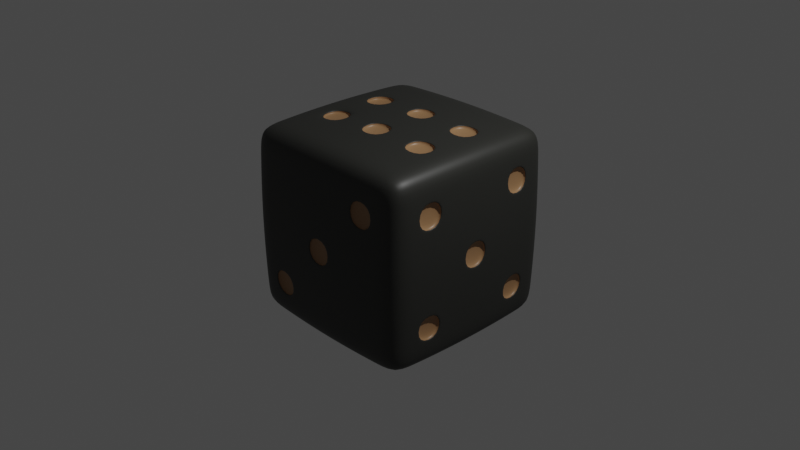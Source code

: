 # Source: Dice.blend  (saved by Blender 3.1.7; exported with 4.5.12 LTS)
import bpy
from mathutils import Matrix  # noqa: F401  (used for matrix-valued properties, if any)

bpy.ops.wm.read_factory_settings(use_empty=True)
scene = bpy.context.scene
scene.name = 'Scene'

# ---- collections
col_collection = bpy.data.collections.new('Collection'); scene.collection.children.link(col_collection)

# ---- materials (node trees are filled in below, after node groups)
mat_dot = bpy.data.materials.new('Dot')
mat_dot.alpha_threshold = 0.0
mat_dot.use_transparent_shadow = False
mat_dot.line_color = (0.0, 0.0, 0.0, 1.0)
mat_x = bpy.data.materials.new('Кубик')
mat_x.use_transparent_shadow = False

# ---- material node trees
mat_dot.use_nodes = True; mat_dot.node_tree.nodes.clear()
_N = mat_dot.node_tree.nodes; _L = mat_dot.node_tree.links
n0 = _N.new('ShaderNodeOutputMaterial'); n0.name = 'Material Output'; n0.location = (300, 300)
n1 = _N.new('ShaderNodeBsdfPrincipled'); n1.name = 'Principled BSDF'; n1.location = (10, 300)
n1.distribution = 'GGX'
n1.subsurface_method = 'RANDOM_WALK_SKIN'
n1.inputs[0].default_value = (0.3264, 0.1831, 0.08773, 1.0)
n1.inputs[2].default_value = 0.4
n1.inputs[3].default_value = 1.45
n1.inputs[27].default_value = (0.0, 0.0, 0.0, 1.0)
n1.inputs[28].default_value = 1.0
_L.new(n1.outputs[0], n0.inputs[0])
n0.is_active_output = True
mat_x.use_nodes = True; mat_x.node_tree.nodes.clear()
_N = mat_x.node_tree.nodes; _L = mat_x.node_tree.links
n0 = _N.new('ShaderNodeBsdfPrincipled'); n0.name = 'Principled BSDF'; n0.location = (10, 300)
n0.distribution = 'GGX'
n0.subsurface_method = 'RANDOM_WALK_SKIN'
n0.inputs[0].default_value = (0.02493, 0.02538, 0.02218, 1.0)
n0.inputs[3].default_value = 1.45
n0.inputs[27].default_value = (0.0, 0.0, 0.0, 1.0)
n0.inputs[28].default_value = 1.0
n1 = _N.new('ShaderNodeOutputMaterial'); n1.name = 'Material Output'; n1.location = (300, 300)
_L.new(n0.outputs[0], n1.inputs[0])
n1.is_active_output = True

# ---- world
world_world = bpy.data.worlds.new('World'); scene.world = world_world
world_world.use_nodes = True; world_world.node_tree.nodes.clear()
_N = world_world.node_tree.nodes; _L = world_world.node_tree.links
n0 = _N.new('ShaderNodeOutputWorld'); n0.name = 'World Output'; n0.location = (300, 300)
n1 = _N.new('ShaderNodeBackground'); n1.name = 'Background'; n1.location = (10, 300)
n1.inputs[0].default_value = (0.05088, 0.05088, 0.05088, 1.0)
_L.new(n1.outputs[0], n0.inputs[0])
n0.is_active_output = True
world_world.color = (0.05088, 0.05088, 0.05088)
world_world.use_sun_shadow = False
world_world.sun_shadow_jitter_overblur = 0.0

# ---- cameras
cam_camera = bpy.data.cameras.new('Camera')
cam_camera.clip_end = 100.0
cam_camera.ortho_scale = 7.314

# ---- lights
light_light = bpy.data.lights.new('Light', 'POINT')
light_light.transmission_factor = 0.0
light_light.energy = 1000.0
light_light.shadow_soft_size = 0.1
light_light.shadow_maximum_resolution = 0.006
light_light.use_absolute_resolution = True

# ---- meshes
me_cube = bpy.data.meshes.new('Cube')
me_cube.from_pydata([(1.0, 1.0, 1.0), (1.0, 1.0, -1.0), (1.0, -1.0, 1.0), (1.0, -1.0, -1.0), (-1.0, 1.0, 1.0), (-1.0, 1.0, -1.0), (-1.0, -1.0, 1.0), (-1.0, -1.0, -1.0), (-1.011, 0.7166, -1.011), (-1.018, 0.4309, -1.018), (-1.022, 0.1438, -1.022), (-1.022, -0.1438, -1.022), (-1.018, -0.4309, -1.018), (-1.011, -0.7166, -1.011), (0.7166, 1.011, -1.011), (0.4309, 1.018, -1.018), (0.1438, 1.022, -1.022), (-0.1438, 1.022, -1.022), (-0.4309, 1.018, -1.018), (-0.7166, 1.011, -1.011), (1.011, 1.011, 0.7166), (1.018, 1.018, 0.4309), (1.022, 1.022, 0.1438), (1.022, 1.022, -0.1438), (1.018, 1.018, -0.4309), (1.011, 1.011, -0.7166), (-1.011, -1.011, -0.7166), (-1.018, -1.018, -0.4309), (-1.022, -1.022, -0.1438), (-1.022, -1.022, 0.1438), (-1.018, -1.018, 0.4309), (-1.011, -1.011, 0.7166), (1.011, -1.011, 0.7166), (1.018, -1.018, 0.4309), (1.022, -1.022, 0.1438), (1.022, -1.022, -0.1438), (1.018, -1.018, -0.4309), (1.011, -1.011, -0.7166), (-1.011, 1.011, 0.7166), (-1.018, 1.018, 0.4309), (-1.022, 1.022, 0.1438), (-1.022, 1.022, -0.1438), (-1.018, 1.018, -0.4309), (-1.011, 1.011, -0.7166), (0.7166, -1.011, 1.011), (0.4309, -1.018, 1.018), (0.1438, -1.022, 1.022), (-0.1438, -1.022, 1.022), (-0.4309, -1.018, 1.018), (-0.7166, -1.011, 1.011), (1.011, 0.7166, 1.011), (1.018, 0.4309, 1.018), (1.022, 0.1438, 1.022), (1.022, -0.1438, 1.022), (1.018, -0.4309, 1.018), (1.011, -0.7166, 1.011), (-0.7166, -1.011, -1.011), (-0.4309, -1.018, -1.018), (-0.1438, -1.022, -1.022), (0.1438, -1.022, -1.022), (0.4309, -1.018, -1.018), (0.7166, -1.011, -1.011), (-1.011, -0.7166, 1.011), (-1.018, -0.4309, 1.018), (-1.022, -0.1438, 1.022), (-1.022, 0.1438, 1.022), (-1.018, 0.4309, 1.018), (-1.011, 0.7166, 1.011), (-0.7166, 1.011, 1.011), (-0.4309, 1.018, 1.018), (-0.1438, 1.022, 1.022), (0.1438, 1.022, 1.022), (0.4309, 1.018, 1.018), (0.7166, 1.011, 1.011), (1.011, -0.7166, -1.011), (1.018, -0.4309, -1.018), (1.022, -0.1438, -1.022), (1.022, 0.1438, -1.022), (1.018, 0.4309, -1.018), (1.011, 0.7166, -1.011), (-0.7249, 1.025, -0.7266), (-0.4361, 1.035, -0.7335), (-0.1456, 1.039, -0.737), (0.1456, 1.039, -0.737), (0.4361, 1.035, -0.7335), (0.7249, 1.025, -0.7266), (-0.7308, 1.036, -0.4383), (-0.4399, 1.048, -0.4435), (-0.1469, 1.054, -0.4462), (0.1469, 1.054, -0.4462), (0.4399, 1.048, -0.4435), (0.7308, 1.036, -0.4383), (-0.7338, 1.042, -0.1466), (-0.4419, 1.056, -0.1486), (-0.1476, 1.063, -0.1496), (0.1476, 1.063, -0.1496), (0.4419, 1.056, -0.1486), (0.7338, 1.042, -0.1466), (-0.7338, 1.042, 0.1466), (-0.4419, 1.056, 0.1486), (-0.1476, 1.063, 0.1496), (0.1476, 1.063, 0.1496), (0.4419, 1.056, 0.1486), (0.7338, 1.042, 0.1466), (-0.7308, 1.036, 0.4383), (-0.4399, 1.048, 0.4435), (-0.1469, 1.054, 0.4462), (0.1469, 1.054, 0.4462), (0.4399, 1.048, 0.4435), (0.7308, 1.036, 0.4383), (-0.7249, 1.025, 0.7266), (-0.4361, 1.035, 0.7335), (-0.1456, 1.039, 0.737), (0.1456, 1.039, 0.737), (0.4361, 1.035, 0.7335), (0.7249, 1.025, 0.7266), (1.025, 0.7249, -0.7266), (1.035, 0.4361, -0.7335), (1.039, 0.1456, -0.737), (1.039, -0.1456, -0.737), (1.035, -0.4361, -0.7335), (1.025, -0.7249, -0.7266), (1.036, 0.7308, -0.4383), (1.048, 0.4399, -0.4435), (1.054, 0.1469, -0.4462), (1.054, -0.1469, -0.4462), (1.048, -0.4399, -0.4435), (1.036, -0.7308, -0.4383), (1.042, 0.7338, -0.1466), (1.056, 0.4419, -0.1486), (1.063, 0.1476, -0.1496), (1.063, -0.1476, -0.1496), (1.056, -0.4419, -0.1486), (1.042, -0.7338, -0.1466), (1.042, 0.7338, 0.1466), (1.056, 0.4419, 0.1486), (1.063, 0.1476, 0.1496), (1.063, -0.1476, 0.1496), (1.056, -0.4419, 0.1486), (1.042, -0.7338, 0.1466), (1.036, 0.7308, 0.4383), (1.048, 0.4399, 0.4435), (1.054, 0.1469, 0.4462), (1.054, -0.1469, 0.4462), (1.048, -0.4399, 0.4435), (1.036, -0.7308, 0.4383), (1.025, 0.7249, 0.7266), (1.035, 0.4361, 0.7335), (1.039, 0.1456, 0.737), (1.039, -0.1456, 0.737), (1.035, -0.4361, 0.7335), (1.025, -0.7249, 0.7266), (-0.7266, 0.7249, -1.025), (-0.7335, 0.4361, -1.035), (-0.737, 0.1456, -1.039), (-0.737, -0.1456, -1.039), (-0.7335, -0.4361, -1.035), (-0.7266, -0.7249, -1.025), (-0.4383, 0.7308, -1.036), (-0.4435, 0.4399, -1.048), (-0.4462, 0.1469, -1.054), (-0.4462, -0.1469, -1.054), (-0.4435, -0.4399, -1.048), (-0.4383, -0.7308, -1.036), (-0.1466, 0.7338, -1.042), (-0.1486, 0.4419, -1.056), (-0.1496, 0.1476, -1.063), (-0.1496, -0.1476, -1.063), (-0.1486, -0.4419, -1.056), (-0.1466, -0.7338, -1.042), (0.1466, 0.7338, -1.042), (0.1486, 0.4419, -1.056), (0.1496, 0.1476, -1.063), (0.1496, -0.1476, -1.063), (0.1486, -0.4419, -1.056), (0.1466, -0.7338, -1.042), (0.4383, 0.7308, -1.036), (0.4435, 0.4399, -1.048), (0.4462, 0.1469, -1.054), (0.4462, -0.1469, -1.054), (0.4435, -0.4399, -1.048), (0.4383, -0.7308, -1.036), (0.7266, 0.7249, -1.025), (0.7335, 0.4361, -1.035), (0.737, 0.1456, -1.039), (0.737, -0.1456, -1.039), (0.7335, -0.4361, -1.035), (0.7266, -0.7249, -1.025), (-1.025, -0.7249, -0.7266), (-1.035, -0.4361, -0.7335), (-1.039, -0.1456, -0.737), (-1.039, 0.1456, -0.737), (-1.035, 0.4361, -0.7335), (-1.025, 0.7249, -0.7266), (-1.036, -0.7308, -0.4383), (-1.048, -0.4399, -0.4435), (-1.054, -0.1469, -0.4462), (-1.054, 0.1469, -0.4462), (-1.048, 0.4399, -0.4435), (-1.036, 0.7308, -0.4383), (-1.042, -0.7338, -0.1466), (-1.056, -0.4419, -0.1486), (-1.063, -0.1476, -0.1496), (-1.063, 0.1476, -0.1496), (-1.056, 0.4419, -0.1486), (-1.042, 0.7338, -0.1466), (-1.042, -0.7338, 0.1466), (-1.056, -0.4419, 0.1486), (-1.063, -0.1476, 0.1496), (-1.063, 0.1476, 0.1496), (-1.056, 0.4419, 0.1486), (-1.042, 0.7338, 0.1466), (-1.036, -0.7308, 0.4383), (-1.048, -0.4399, 0.4435), (-1.054, -0.1469, 0.4462), (-1.054, 0.1469, 0.4462), (-1.048, 0.4399, 0.4435), (-1.036, 0.7308, 0.4383), (-1.025, -0.7249, 0.7266), (-1.035, -0.4361, 0.7335), (-1.039, -0.1456, 0.737), (-1.039, 0.1456, 0.737), (-1.035, 0.4361, 0.7335), (-1.025, 0.7249, 0.7266), (0.7249, -1.025, -0.7266), (0.4361, -1.035, -0.7335), (0.1456, -1.039, -0.737), (-0.1456, -1.039, -0.737), (-0.4361, -1.035, -0.7335), (-0.7249, -1.025, -0.7266), (0.7308, -1.036, -0.4383), (0.4399, -1.048, -0.4435), (0.1469, -1.054, -0.4462), (-0.1469, -1.054, -0.4462), (-0.4399, -1.048, -0.4435), (-0.7308, -1.036, -0.4383), (0.7338, -1.042, -0.1466), (0.4419, -1.056, -0.1486), (0.1476, -1.063, -0.1496), (-0.1476, -1.063, -0.1496), (-0.4419, -1.056, -0.1486), (-0.7338, -1.042, -0.1466), (0.7338, -1.042, 0.1466), (0.4419, -1.056, 0.1486), (0.1476, -1.063, 0.1496), (-0.1476, -1.063, 0.1496), (-0.4419, -1.056, 0.1486), (-0.7338, -1.042, 0.1466), (0.7308, -1.036, 0.4383), (0.4399, -1.048, 0.4435), (0.1469, -1.054, 0.4462), (-0.1469, -1.054, 0.4462), (-0.4399, -1.048, 0.4435), (-0.7308, -1.036, 0.4383), (0.7249, -1.025, 0.7266), (0.4361, -1.035, 0.7335), (0.1456, -1.039, 0.737), (-0.1456, -1.039, 0.737), (-0.4361, -1.035, 0.7335), (-0.7249, -1.025, 0.7266), (0.7266, 0.7249, 1.025), (0.7335, 0.4361, 1.035), (0.737, 0.1456, 1.039), (0.737, -0.1456, 1.039), (0.7335, -0.4361, 1.035), (0.7266, -0.7249, 1.025), (0.4383, 0.7308, 1.036), (0.4435, 0.4399, 1.048), (0.4462, 0.1469, 1.054), (0.4462, -0.1469, 1.054), (0.4435, -0.4399, 1.048), (0.4383, -0.7308, 1.036), (0.1466, 0.7338, 1.042), (0.1486, 0.4419, 1.056), (0.1496, 0.1476, 1.063), (0.1496, -0.1476, 1.063), (0.1486, -0.4419, 1.056), (0.1466, -0.7338, 1.042), (-0.1466, 0.7338, 1.042), (-0.1486, 0.4419, 1.056), (-0.1496, 0.1476, 1.063), (-0.1496, -0.1476, 1.063), (-0.1486, -0.4419, 1.056), (-0.1466, -0.7338, 1.042), (-0.4383, 0.7308, 1.036), (-0.4435, 0.4399, 1.048), (-0.4462, 0.1469, 1.054), (-0.4462, -0.1469, 1.054), (-0.4435, -0.4399, 1.048), (-0.4383, -0.7308, 1.036), (-0.7266, 0.7249, 1.025), (-0.7335, 0.4361, 1.035), (-0.737, 0.1456, 1.039), (-0.737, -0.1456, 1.039), (-0.7335, -0.4361, 1.035), (-0.7266, -0.7249, 1.025), (0.7335, 0.4361, 0.9845), (0.737, 0.1456, 0.9894), (0.737, -0.1456, 0.9894), (0.7335, -0.4361, 0.9845), (0.4435, 0.4399, 0.9978), (0.4462, 0.1469, 1.004), (0.4462, -0.1469, 1.004), (0.4435, -0.4399, 0.9978), (0.1486, 0.4419, 1.006), (0.1496, 0.1476, 1.013), (0.1496, -0.1476, 1.013), (0.1486, -0.4419, 1.006), (-0.1486, 0.4419, 1.006), (-0.1496, 0.1476, 1.013), (-0.1496, -0.1476, 1.013), (-0.1486, -0.4419, 1.006), (-0.4435, 0.4399, 0.9978), (-0.4462, 0.1469, 1.004), (-0.4462, -0.1469, 1.004), (-0.4435, -0.4399, 0.9978), (-0.7335, 0.4361, 0.9845), (-0.737, 0.1456, 0.9894), (-0.737, -0.1456, 0.9894), (-0.7335, -0.4361, 0.9845), (-0.7335, 0.4361, 1.015), (-0.4435, 0.4399, 1.029), (-0.4462, 0.1469, 1.035), (-0.737, 0.1456, 1.02), (-0.737, -0.1456, 1.013), (-0.4462, -0.1469, 1.028), (-0.4435, -0.4399, 1.022), (-0.7335, -0.4361, 1.009), (-0.4435, 0.4399, 1.038), (-0.737, 0.1456, 1.03), (-0.7335, 0.4361, 1.025), (-0.4462, 0.1469, 1.044), (-0.737, -0.1456, 1.013), (-0.4435, -0.4399, 1.022), (-0.4462, -0.1469, 1.028), (-0.7335, -0.4361, 1.009), (-0.1496, -0.1476, 1.063), (0.1496, -0.1476, 1.063), (-0.1486, -0.4419, 1.056), (0.1486, -0.4419, 1.056), (-0.1486, 0.4419, 1.056), (0.1486, 0.4419, 1.056), (-0.1496, 0.1476, 1.063), (0.1496, 0.1476, 1.063), (0.4435, -0.4399, 1.048), (0.4462, -0.1469, 1.054), (0.737, -0.1456, 1.039), (0.7335, -0.4361, 1.035), (0.4435, 0.4399, 1.048), (0.7335, 0.4361, 1.035), (0.737, 0.1456, 1.039), (0.4462, 0.1469, 1.054), (-1.006, -0.4419, -0.1486), (-1.013, -0.1476, -0.1496), (-1.013, 0.1476, -0.1496), (-1.006, 0.4419, -0.1486), (-1.006, -0.4419, 0.1486), (-1.013, -0.1476, 0.1496), (-1.013, 0.1476, 0.1496), (-1.006, 0.4419, 0.1486), (-1.056, 0.4419, 0.1486), (-1.063, 0.1476, 0.1496), (-1.056, 0.4419, -0.1486), (-1.063, 0.1476, -0.1496), (-1.056, -0.4419, 0.1486), (-1.056, -0.4419, -0.1486), (-1.063, -0.1476, -0.1496), (-1.063, -0.1476, 0.1496), (-0.1496, 0.1476, -1.013), (-0.1496, -0.1476, -1.013), (0.1496, 0.1476, -1.013), (0.1496, -0.1476, -1.013), (-0.1496, 0.1476, -1.013), (-0.1496, -0.1476, -1.013), (0.1496, 0.1476, -1.013), (0.1496, -0.1476, -1.013), (0.9749, 0.7249, -0.7266), (0.9845, 0.4361, -0.7335), (0.9845, -0.4361, -0.7335), (0.9749, -0.7249, -0.7266), (0.9857, 0.7308, -0.4383), (0.9978, 0.4399, -0.4435), (0.9978, -0.4399, -0.4435), (0.9857, -0.7308, -0.4383), (1.013, 0.1476, -0.1496), (1.013, -0.1476, -0.1496), (1.013, 0.1476, 0.1496), (1.013, -0.1476, 0.1496), (0.9857, 0.7308, 0.4383), (0.9978, 0.4399, 0.4435), (0.9978, -0.4399, 0.4435), (0.9857, -0.7308, 0.4383), (0.9749, 0.7249, 0.7266), (0.9845, 0.4361, 0.7335), (0.9845, -0.4361, 0.7335), (0.9749, -0.7249, 0.7266), (1.048, 0.4399, -0.4435), (1.036, 0.7308, -0.4383), (1.025, 0.7249, -0.7266), (1.035, 0.4361, -0.7335), (1.048, -0.4399, -0.4435), (1.035, -0.4361, -0.7335), (1.025, -0.7249, -0.7266), (1.036, -0.7308, -0.4383), (1.063, 0.1476, 0.1496), (1.063, 0.1476, -0.1496), (1.063, -0.1476, 0.1496), (1.063, -0.1476, -0.1496), (1.035, -0.4361, 0.7335), (1.048, -0.4399, 0.4435), (1.036, -0.7308, 0.4383), (1.025, -0.7249, 0.7266), (1.035, 0.4361, 0.7335), (1.025, 0.7249, 0.7266), (1.036, 0.7308, 0.4383), (1.048, 0.4399, 0.4435), (-0.4361, -0.9845, -0.7335), (-0.7249, -0.9749, -0.7266), (-0.4399, -0.9978, -0.4435), (-0.7308, -0.9857, -0.4383), (0.1476, -1.013, -0.1496), (-0.1476, -1.013, -0.1496), (0.1476, -1.013, 0.1496), (-0.1476, -1.013, 0.1496), (0.7308, -0.9857, 0.4383), (0.4399, -0.9978, 0.4435), (0.7249, -0.9749, 0.7266), (0.4361, -0.9845, 0.7335), (0.4399, -1.048, 0.4435), (0.4361, -1.035, 0.7335), (0.7308, -1.036, 0.4383), (0.7249, -1.025, 0.7266), (-0.1476, -1.063, 0.1496), (0.1476, -1.063, 0.1496), (-0.1476, -1.063, -0.1496), (0.1476, -1.063, -0.1496), (-0.7249, -1.025, -0.7266), (-0.7308, -1.036, -0.4383), (-0.4361, -1.035, -0.7335), (-0.4399, -1.048, -0.4435), (-0.4399, 0.9978, -0.4435), (-0.1469, 1.004, -0.4462), (0.1469, 1.004, -0.4462), (0.4399, 0.9978, -0.4435), (-0.4419, 1.006, -0.1486), (-0.1476, 1.013, -0.1496), (0.1476, 1.013, -0.1496), (0.4419, 1.006, -0.1486), (-0.4419, 1.006, 0.1486), (-0.1476, 1.013, 0.1496), (0.1476, 1.013, 0.1496), (0.4419, 1.006, 0.1486), (-0.4399, 0.9978, 0.4435), (-0.1469, 1.004, 0.4462), (0.1469, 1.004, 0.4462), (0.4399, 0.9978, 0.4435), (0.4419, 1.056, 0.1486), (0.4399, 1.048, 0.4435), (0.1469, 1.054, 0.4462), (0.1476, 1.063, 0.1496), (0.4419, 1.056, -0.1486), (0.1476, 1.063, -0.1496), (0.1469, 1.054, -0.4462), (0.4399, 1.048, -0.4435), (-0.4419, 1.056, -0.1486), (-0.4399, 1.048, -0.4435), (-0.1469, 1.054, -0.4462), (-0.1476, 1.063, -0.1496), (-0.4399, 1.048, 0.4435), (-0.4419, 1.056, 0.1486), (-0.1476, 1.063, 0.1496), (-0.1469, 1.054, 0.4462)], [], [(295, 62, 6, 49), (259, 49, 6, 31), (223, 67, 4, 38), (187, 74, 3, 61), (151, 55, 2, 32), (115, 73, 0, 20), (14, 85, 25, 1), (85, 91, 24, 25), (91, 97, 23, 24), (97, 103, 22, 23), (103, 109, 21, 22), (109, 115, 20, 21), (5, 43, 80, 19), (19, 80, 81, 18), (18, 81, 82, 17), (17, 82, 83, 16), (16, 83, 84, 15), (15, 84, 85, 14), (43, 42, 86, 80), (80, 86, 87, 81), (81, 87, 88, 82), (82, 88, 89, 83), (83, 89, 90, 84), (84, 90, 91, 85), (42, 41, 92, 86), (86, 92, 93, 87), (456, 459, 450, 451), (88, 94, 95, 89), (458, 457, 455, 454), (90, 96, 97, 91), (41, 40, 98, 92), (92, 98, 99, 93), (93, 99, 100, 94), (94, 100, 101, 95), (95, 101, 102, 96), (96, 102, 103, 97), (40, 39, 104, 98), (98, 104, 105, 99), (457, 456, 451, 455), (100, 106, 107, 101), (465, 464, 444, 440), (102, 108, 109, 103), (39, 38, 110, 104), (104, 110, 111, 105), (105, 111, 112, 106), (106, 112, 113, 107), (107, 113, 114, 108), (108, 114, 115, 109), (38, 4, 68, 110), (110, 68, 69, 111), (111, 69, 70, 112), (112, 70, 71, 113), (113, 71, 72, 114), (114, 72, 73, 115), (74, 121, 37, 3), (121, 127, 36, 37), (127, 133, 35, 36), (133, 139, 34, 35), (139, 145, 33, 34), (145, 151, 32, 33), (1, 25, 116, 79), (79, 116, 117, 78), (78, 117, 118, 77), (77, 118, 119, 76), (76, 119, 120, 75), (75, 120, 121, 74), (25, 24, 122, 116), (397, 396, 381, 380), (117, 123, 124, 118), (118, 124, 125, 119), (119, 125, 126, 120), (403, 402, 379, 383), (24, 23, 128, 122), (122, 128, 129, 123), (123, 129, 130, 124), (124, 130, 131, 125), (125, 131, 132, 126), (126, 132, 133, 127), (23, 22, 134, 128), (128, 134, 135, 129), (129, 135, 136, 130), (415, 414, 388, 389), (131, 137, 138, 132), (132, 138, 139, 133), (22, 21, 140, 134), (134, 140, 141, 135), (135, 141, 142, 136), (136, 142, 143, 137), (137, 143, 144, 138), (138, 144, 145, 139), (21, 20, 146, 140), (401, 400, 382, 378), (141, 147, 148, 142), (142, 148, 149, 143), (143, 149, 150, 144), (413, 412, 393, 392), (20, 0, 50, 146), (146, 50, 51, 147), (147, 51, 52, 148), (148, 52, 53, 149), (149, 53, 54, 150), (150, 54, 55, 151), (13, 157, 56, 7), (157, 163, 57, 56), (163, 169, 58, 57), (169, 175, 59, 58), (175, 181, 60, 59), (181, 187, 61, 60), (5, 19, 152, 8), (8, 152, 153, 9), (9, 153, 154, 10), (10, 154, 155, 11), (11, 155, 156, 12), (12, 156, 157, 13), (19, 18, 158, 152), (152, 158, 159, 153), (153, 159, 160, 154), (154, 160, 161, 155), (155, 161, 162, 156), (156, 162, 163, 157), (18, 17, 164, 158), (158, 164, 165, 159), (159, 165, 166, 160), (160, 166, 167, 161), (161, 167, 168, 162), (162, 168, 169, 163), (17, 16, 170, 164), (164, 170, 171, 165), (165, 171, 172, 166), (373, 372, 368, 369), (167, 173, 174, 168), (168, 174, 175, 169), (16, 15, 176, 170), (170, 176, 177, 171), (171, 177, 178, 172), (172, 178, 179, 173), (173, 179, 180, 174), (174, 180, 181, 175), (15, 14, 182, 176), (176, 182, 183, 177), (177, 183, 184, 178), (178, 184, 185, 179), (179, 185, 186, 180), (180, 186, 187, 181), (14, 1, 79, 182), (182, 79, 78, 183), (183, 78, 77, 184), (184, 77, 76, 185), (185, 76, 75, 186), (186, 75, 74, 187), (8, 193, 43, 5), (193, 199, 42, 43), (199, 205, 41, 42), (205, 211, 40, 41), (211, 217, 39, 40), (217, 223, 38, 39), (7, 26, 188, 13), (13, 188, 189, 12), (12, 189, 190, 11), (11, 190, 191, 10), (10, 191, 192, 9), (9, 192, 193, 8), (26, 27, 194, 188), (188, 194, 195, 189), (189, 195, 196, 190), (190, 196, 197, 191), (191, 197, 198, 192), (192, 198, 199, 193), (27, 28, 200, 194), (194, 200, 201, 195), (195, 201, 202, 196), (196, 202, 203, 197), (197, 203, 204, 198), (198, 204, 205, 199), (28, 29, 206, 200), (200, 206, 207, 201), (366, 365, 352, 353), (202, 208, 209, 203), (365, 364, 356, 352), (204, 210, 211, 205), (29, 30, 212, 206), (206, 212, 213, 207), (207, 213, 214, 208), (208, 214, 215, 209), (209, 215, 216, 210), (210, 216, 217, 211), (30, 31, 218, 212), (212, 218, 219, 213), (213, 219, 220, 214), (214, 220, 221, 215), (215, 221, 222, 216), (216, 222, 223, 217), (31, 6, 62, 218), (218, 62, 63, 219), (219, 63, 64, 220), (220, 64, 65, 221), (221, 65, 66, 222), (222, 66, 67, 223), (56, 229, 26, 7), (229, 235, 27, 26), (235, 241, 28, 27), (241, 247, 29, 28), (247, 253, 30, 29), (253, 259, 31, 30), (3, 37, 224, 61), (61, 224, 225, 60), (60, 225, 226, 59), (59, 226, 227, 58), (58, 227, 228, 57), (57, 228, 229, 56), (37, 36, 230, 224), (224, 230, 231, 225), (225, 231, 232, 226), (226, 232, 233, 227), (227, 233, 234, 228), (432, 434, 421, 423), (36, 35, 236, 230), (230, 236, 237, 231), (231, 237, 238, 232), (232, 238, 239, 233), (233, 239, 240, 234), (234, 240, 241, 235), (35, 34, 242, 236), (236, 242, 243, 237), (237, 243, 244, 238), (429, 428, 425, 427), (239, 245, 246, 240), (240, 246, 247, 241), (34, 33, 248, 242), (242, 248, 249, 243), (243, 249, 250, 244), (244, 250, 251, 245), (245, 251, 252, 246), (246, 252, 253, 247), (33, 32, 254, 248), (433, 432, 423, 422), (249, 255, 256, 250), (250, 256, 257, 251), (251, 257, 258, 252), (252, 258, 259, 253), (32, 2, 44, 254), (254, 44, 45, 255), (255, 45, 46, 256), (256, 46, 47, 257), (257, 47, 48, 258), (258, 48, 49, 259), (55, 265, 44, 2), (265, 271, 45, 44), (271, 277, 46, 45), (277, 283, 47, 46), (283, 289, 48, 47), (289, 295, 49, 48), (0, 73, 260, 50), (50, 260, 261, 51), (51, 261, 262, 52), (52, 262, 263, 53), (53, 263, 264, 54), (54, 264, 265, 55), (73, 72, 266, 260), (260, 266, 267, 261), (338, 339, 307, 311), (262, 268, 269, 263), (349, 348, 300, 296), (264, 270, 271, 265), (72, 71, 272, 266), (266, 272, 273, 267), (267, 273, 274, 268), (268, 274, 275, 269), (269, 275, 276, 270), (270, 276, 277, 271), (71, 70, 278, 272), (272, 278, 279, 273), (345, 344, 303, 302), (274, 280, 281, 275), (339, 337, 306, 307), (276, 282, 283, 277), (70, 69, 284, 278), (278, 284, 285, 279), (279, 285, 286, 280), (280, 286, 287, 281), (281, 287, 288, 282), (282, 288, 289, 283), (69, 68, 290, 284), (284, 290, 291, 285), (336, 338, 311, 310), (286, 292, 293, 287), (337, 336, 310, 306), (288, 294, 295, 289), (68, 4, 67, 290), (290, 67, 66, 291), (291, 66, 65, 292), (292, 65, 64, 293), (293, 64, 63, 294), (294, 63, 62, 295), (296, 300, 301, 297), (298, 302, 303, 299), (304, 308, 309, 305), (306, 310, 311, 307), (312, 316, 317, 313), (314, 318, 319, 315), (347, 346, 298, 299), (351, 350, 297, 301), (321, 320, 316, 312), (346, 345, 302, 298), (323, 322, 313, 317), (344, 347, 299, 303), (334, 332, 318, 314), (320, 323, 317, 316), (322, 321, 312, 313), (341, 340, 308, 304), (340, 342, 309, 308), (335, 333, 315, 319), (343, 341, 304, 305), (348, 351, 301, 300), (342, 343, 305, 309), (350, 349, 296, 297), (332, 335, 319, 318), (333, 334, 314, 315), (331, 328, 321, 322), (330, 329, 323, 320), (329, 331, 322, 323), (328, 330, 320, 321), (288, 287, 325, 326), (293, 294, 327, 324), (294, 288, 326, 327), (287, 293, 324, 325), (285, 291, 330, 328), (292, 286, 331, 329), (291, 292, 329, 330), (286, 285, 328, 331), (326, 325, 334, 333), (324, 327, 335, 332), (327, 326, 333, 335), (325, 324, 332, 334), (275, 281, 336, 337), (281, 282, 338, 336), (276, 275, 337, 339), (282, 276, 339, 338), (280, 274, 343, 342), (274, 273, 341, 343), (279, 280, 342, 340), (273, 279, 340, 341), (270, 264, 347, 344), (263, 269, 345, 346), (264, 263, 346, 347), (269, 270, 344, 345), (262, 261, 349, 350), (267, 268, 351, 348), (268, 262, 350, 351), (261, 267, 348, 349), (352, 356, 357, 353), (354, 358, 359, 355), (361, 360, 359, 358), (364, 367, 357, 356), (360, 362, 355, 359), (367, 366, 353, 357), (363, 361, 358, 354), (362, 363, 354, 355), (204, 203, 363, 362), (203, 209, 361, 363), (210, 204, 362, 360), (209, 210, 360, 361), (208, 202, 366, 367), (207, 208, 367, 364), (201, 207, 364, 365), (202, 201, 365, 366), (368, 370, 371, 369), (372, 374, 370, 368), (374, 375, 371, 370), (375, 373, 369, 371), (173, 167, 373, 375), (172, 173, 375, 374), (166, 172, 374, 372), (167, 166, 372, 373), (376, 380, 381, 377), (378, 382, 383, 379), (384, 386, 387, 385), (388, 392, 393, 389), (390, 394, 395, 391), (409, 408, 394, 390), (399, 398, 376, 377), (405, 404, 386, 384), (404, 406, 387, 386), (411, 410, 391, 395), (407, 405, 384, 385), (398, 397, 380, 376), (406, 407, 385, 387), (408, 411, 395, 394), (410, 409, 390, 391), (396, 399, 377, 381), (414, 413, 392, 388), (400, 403, 383, 382), (402, 401, 378, 379), (412, 415, 389, 393), (123, 117, 399, 396), (116, 122, 397, 398), (117, 116, 398, 399), (122, 123, 396, 397), (121, 120, 401, 402), (126, 127, 403, 400), (120, 126, 400, 401), (127, 121, 402, 403), (137, 131, 407, 406), (131, 130, 405, 407), (136, 137, 406, 404), (130, 136, 404, 405), (145, 144, 409, 410), (150, 151, 411, 408), (151, 145, 410, 411), (144, 150, 408, 409), (147, 141, 415, 412), (140, 146, 413, 414), (146, 147, 412, 413), (141, 140, 414, 415), (416, 418, 419, 417), (420, 422, 423, 421), (424, 426, 427, 425), (437, 436, 417, 419), (436, 438, 416, 417), (428, 430, 424, 425), (439, 437, 419, 418), (431, 429, 427, 426), (430, 431, 426, 424), (435, 433, 422, 420), (438, 439, 418, 416), (434, 435, 420, 421), (248, 254, 431, 430), (254, 255, 429, 431), (249, 248, 430, 428), (255, 249, 428, 429), (239, 238, 435, 434), (238, 244, 433, 435), (244, 245, 432, 433), (245, 239, 434, 432), (228, 234, 439, 438), (234, 235, 437, 439), (229, 228, 438, 436), (235, 229, 436, 437), (440, 444, 445, 441), (442, 446, 447, 443), (448, 452, 453, 449), (450, 454, 455, 451), (467, 466, 441, 445), (461, 460, 447, 446), (463, 462, 442, 443), (462, 461, 446, 442), (460, 463, 443, 447), (469, 468, 452, 448), (471, 470, 449, 453), (468, 471, 453, 452), (470, 469, 448, 449), (464, 467, 445, 444), (459, 458, 454, 450), (466, 465, 440, 441), (101, 107, 458, 459), (108, 102, 456, 457), (107, 108, 457, 458), (102, 101, 459, 456), (96, 90, 463, 460), (89, 95, 461, 462), (90, 89, 462, 463), (95, 96, 460, 461), (88, 87, 465, 466), (93, 94, 467, 464), (94, 88, 466, 467), (87, 93, 464, 465), (100, 99, 469, 470), (105, 106, 471, 468), (106, 100, 470, 471), (99, 105, 468, 469)])
me_cube.polygons.foreach_set('use_smooth', [True] * 470)
me_cube.polygons.foreach_set('material_index', [1, 1, 1, 1, 1, 1, 1, 1, 1, 1, 1, 1, 1, 1, 1, 1, 1, 1, 1, 1, 1, 1, 1, 1, 1, 1, 0, 1, 0, 1, 1, 1, 1, 1, 1, 1, 1, 1, 0, 1, 0, 1, 1, 1, 1, 1, 1, 1, 1, 1, 1, 1, 1, 1, 1, 1, 1, 1, 1, 1, 1, 1, 1, 1, 1, 1, 1, 0, 1, 1, 1, 0, 1, 1, 1, 1, 1, 1, 1, 1, 1, 0, 1, 1, 1, 1, 1, 1, 1, 1, 1, 0, 1, 1, 1, 0, 1, 1, 1, 1, 1, 1, 1, 1, 1, 1, 1, 1, 1, 1, 1, 1, 1, 1, 1, 1, 1, 1, 1, 1, 1, 1, 1, 1, 1, 1, 1, 1, 1, 0, 1, 1, 1, 1, 1, 1, 1, 1, 1, 1, 1, 1, 1, 1, 1, 1, 1, 1, 1, 1, 1, 1, 1, 1, 1, 1, 1, 1, 1, 1, 1, 1, 1, 1, 1, 1, 1, 1, 1, 1, 1, 1, 1, 1, 1, 1, 0, 1, 0, 1, 1, 1, 1, 1, 1, 1, 1, 1, 1, 1, 1, 1, 1, 1, 1, 1, 1, 1, 1, 1, 1, 1, 1, 1, 1, 1, 1, 1, 1, 1, 1, 1, 1, 1, 1, 0, 1, 1, 1, 1, 1, 1, 1, 1, 1, 0, 1, 1, 1, 1, 1, 1, 1, 1, 1, 0, 1, 1, 1, 1, 1, 1, 1, 1, 1, 1, 1, 1, 1, 1, 1, 1, 1, 1, 1, 1, 1, 1, 1, 1, 0, 1, 0, 1, 1, 1, 1, 1, 1, 1, 1, 1, 0, 1, 0, 1, 1, 1, 1, 1, 1, 1, 1, 1, 0, 1, 0, 1, 1, 1, 1, 1, 1, 1, 0, 0, 0, 0, 0, 0, 0, 0, 0, 0, 0, 0, 0, 0, 0, 0, 0, 0, 0, 0, 0, 0, 0, 0, 0, 0, 0, 0, 1, 1, 1, 1, 1, 1, 1, 1, 0, 0, 0, 0, 1, 1, 1, 1, 1, 1, 1, 1, 1, 1, 1, 1, 1, 1, 1, 1, 0, 0, 0, 0, 0, 0, 0, 0, 1, 1, 1, 1, 1, 1, 1, 1, 0, 0, 0, 0, 1, 1, 1, 1, 0, 0, 0, 0, 0, 0, 0, 0, 0, 0, 0, 0, 0, 0, 0, 0, 0, 0, 0, 0, 1, 1, 1, 1, 1, 1, 1, 1, 1, 1, 1, 1, 1, 1, 1, 1, 1, 1, 1, 1, 0, 0, 0, 0, 0, 0, 0, 0, 0, 0, 0, 0, 1, 1, 1, 1, 1, 1, 1, 1, 1, 1, 1, 1, 0, 0, 0, 0, 0, 0, 0, 0, 0, 0, 0, 0, 0, 0, 0, 0, 1, 1, 1, 1, 1, 1, 1, 1, 1, 1, 1, 1, 1, 1, 1, 1])
_uv = me_cube.uv_layers.new(name='UVMap')
_uv.uv.foreach_set('vector', [0.8393, 0.7143, 0.875, 0.7143, 0.875, 0.75, 0.8393, 0.75, 0.5893, 0.9643, 0.625, 0.9643, 0.625, 1.0, 0.5893, 1.0, 0.5893, 0.2143, 0.625, 0.2143, 0.625, 0.25, 0.5893, 0.25, 0.3393, 0.7143, 0.375, 0.7143, 0.375, 0.75, 0.3393, 0.75, 0.5893, 0.7143, 0.625, 0.7143, 0.625, 0.75, 0.5893, 0.75, 0.5893, 0.4643, 0.625, 0.4643, 0.625, 0.5, 0.5893, 0.5, 0.375, 0.4643, 0.4107, 0.4643, 0.4107, 0.5, 0.375, 0.5, 0.4107, 0.4643, 0.4464, 0.4643, 0.4464, 0.5, 0.4107, 0.5, 0.4464, 0.4643, 0.4821, 0.4643, 0.4821, 0.5, 0.4464, 0.5, 0.4821, 0.4643, 0.5179, 0.4643, 0.5179, 0.5, 0.4821, 0.5, 0.5179, 0.4643, 0.5536, 0.4643, 0.5536, 0.5, 0.5179, 0.5, 0.5536, 0.4643, 0.5893, 0.4643, 0.5893, 0.5, 0.5536, 0.5, 0.375, 0.25, 0.4107, 0.25, 0.4107, 0.2857, 0.375, 0.2857, 0.375, 0.2857, 0.4107, 0.2857, 0.4107, 0.3214, 0.375, 0.3214, 0.375, 0.3214, 0.4107, 0.3214, 0.4107, 0.3571, 0.375, 0.3571, 0.375, 0.3571, 0.4107, 0.3571, 0.4107, 0.3929, 0.375, 0.3929, 0.375, 0.3929, 0.4107, 0.3929, 0.4107, 0.4286, 0.375, 0.4286, 0.375, 0.4286, 0.4107, 0.4286, 0.4107, 0.4643, 0.375, 0.4643, 0.4107, 0.25, 0.4464, 0.25, 0.4464, 0.2857, 0.4107, 0.2857, 0.4107, 0.2857, 0.4464, 0.2857, 0.4464, 0.3214, 0.4107, 0.3214, 0.4107, 0.3214, 0.4464, 0.3214, 0.4464, 0.3571, 0.4107, 0.3571, 0.4107, 0.3571, 0.4464, 0.3571, 0.4464, 0.3929, 0.4107, 0.3929, 0.4107, 0.3929, 0.4464, 0.3929, 0.4464, 0.4286, 0.4107, 0.4286, 0.4107, 0.4286, 0.4464, 0.4286, 0.4464, 0.4643, 0.4107, 0.4643, 0.4464, 0.25, 0.4821, 0.25, 0.4821, 0.2857, 0.4464, 0.2857, 0.4464, 0.2857, 0.4821, 0.2857, 0.4821, 0.3214, 0.4464, 0.3214, 0.5179, 0.4286, 0.5179, 0.3929, 0.5179, 0.3929, 0.5179, 0.4286, 0.4464, 0.3571, 0.4821, 0.3571, 0.4821, 0.3929, 0.4464, 0.3929, 0.5536, 0.3929, 0.5536, 0.4286, 0.5536, 0.4286, 0.5536, 0.3929, 0.4464, 0.4286, 0.4821, 0.4286, 0.4821, 0.4643, 0.4464, 0.4643, 0.4821, 0.25, 0.5179, 0.25, 0.5179, 0.2857, 0.4821, 0.2857, 0.4821, 0.2857, 0.5179, 0.2857, 0.5179, 0.3214, 0.4821, 0.3214, 0.4821, 0.3214, 0.5179, 0.3214, 0.5179, 0.3571, 0.4821, 0.3571, 0.4821, 0.3571, 0.5179, 0.3571, 0.5179, 0.3929, 0.4821, 0.3929, 0.4821, 0.3929, 0.5179, 0.3929, 0.5179, 0.4286, 0.4821, 0.4286, 0.4821, 0.4286, 0.5179, 0.4286, 0.5179, 0.4643, 0.4821, 0.4643, 0.5179, 0.25, 0.5536, 0.25, 0.5536, 0.2857, 0.5179, 0.2857, 0.5179, 0.2857, 0.5536, 0.2857, 0.5536, 0.3214, 0.5179, 0.3214, 0.5536, 0.4286, 0.5179, 0.4286, 0.5179, 0.4286, 0.5536, 0.4286, 0.5179, 0.3571, 0.5536, 0.3571, 0.5536, 0.3929, 0.5179, 0.3929, 0.4464, 0.3214, 0.4821, 0.3214, 0.4821, 0.3214, 0.4464, 0.3214, 0.5179, 0.4286, 0.5536, 0.4286, 0.5536, 0.4643, 0.5179, 0.4643, 0.5536, 0.25, 0.5893, 0.25, 0.5893, 0.2857, 0.5536, 0.2857, 0.5536, 0.2857, 0.5893, 0.2857, 0.5893, 0.3214, 0.5536, 0.3214, 0.5536, 0.3214, 0.5893, 0.3214, 0.5893, 0.3571, 0.5536, 0.3571, 0.5536, 0.3571, 0.5893, 0.3571, 0.5893, 0.3929, 0.5536, 0.3929, 0.5536, 0.3929, 0.5893, 0.3929, 0.5893, 0.4286, 0.5536, 0.4286, 0.5536, 0.4286, 0.5893, 0.4286, 0.5893, 0.4643, 0.5536, 0.4643, 0.5893, 0.25, 0.625, 0.25, 0.625, 0.2857, 0.5893, 0.2857, 0.5893, 0.2857, 0.625, 0.2857, 0.625, 0.3214, 0.5893, 0.3214, 0.5893, 0.3214, 0.625, 0.3214, 0.625, 0.3571, 0.5893, 0.3571, 0.5893, 0.3571, 0.625, 0.3571, 0.625, 0.3929, 0.5893, 0.3929, 0.5893, 0.3929, 0.625, 0.3929, 0.625, 0.4286, 0.5893, 0.4286, 0.5893, 0.4286, 0.625, 0.4286, 0.625, 0.4643, 0.5893, 0.4643, 0.375, 0.7143, 0.4107, 0.7143, 0.4107, 0.75, 0.375, 0.75, 0.4107, 0.7143, 0.4464, 0.7143, 0.4464, 0.75, 0.4107, 0.75, 0.4464, 0.7143, 0.4821, 0.7143, 0.4821, 0.75, 0.4464, 0.75, 0.4821, 0.7143, 0.5179, 0.7143, 0.5179, 0.75, 0.4821, 0.75, 0.5179, 0.7143, 0.5536, 0.7143, 0.5536, 0.75, 0.5179, 0.75, 0.5536, 0.7143, 0.5893, 0.7143, 0.5893, 0.75, 0.5536, 0.75, 0.375, 0.5, 0.4107, 0.5, 0.4107, 0.5357, 0.375, 0.5357, 0.375, 0.5357, 0.4107, 0.5357, 0.4107, 0.5714, 0.375, 0.5714, 0.375, 0.5714, 0.4107, 0.5714, 0.4107, 0.6071, 0.375, 0.6071, 0.375, 0.6071, 0.4107, 0.6071, 0.4107, 0.6429, 0.375, 0.6429, 0.375, 0.6429, 0.4107, 0.6429, 0.4107, 0.6786, 0.375, 0.6786, 0.375, 0.6786, 0.4107, 0.6786, 0.4107, 0.7143, 0.375, 0.7143, 0.4107, 0.5, 0.4464, 0.5, 0.4464, 0.5357, 0.4107, 0.5357, 0.4464, 0.5357, 0.4464, 0.5714, 0.4464, 0.5714, 0.4464, 0.5357, 0.4107, 0.5714, 0.4464, 0.5714, 0.4464, 0.6071, 0.4107, 0.6071, 0.4107, 0.6071, 0.4464, 0.6071, 0.4464, 0.6429, 0.4107, 0.6429, 0.4107, 0.6429, 0.4464, 0.6429, 0.4464, 0.6786, 0.4107, 0.6786, 0.4464, 0.7143, 0.4107, 0.7143, 0.4107, 0.7143, 0.4464, 0.7143, 0.4464, 0.5, 0.4821, 0.5, 0.4821, 0.5357, 0.4464, 0.5357, 0.4464, 0.5357, 0.4821, 0.5357, 0.4821, 0.5714, 0.4464, 0.5714, 0.4464, 0.5714, 0.4821, 0.5714, 0.4821, 0.6071, 0.4464, 0.6071, 0.4464, 0.6071, 0.4821, 0.6071, 0.4821, 0.6429, 0.4464, 0.6429, 0.4464, 0.6429, 0.4821, 0.6429, 0.4821, 0.6786, 0.4464, 0.6786, 0.4464, 0.6786, 0.4821, 0.6786, 0.4821, 0.7143, 0.4464, 0.7143, 0.4821, 0.5, 0.5179, 0.5, 0.5179, 0.5357, 0.4821, 0.5357, 0.4821, 0.5357, 0.5179, 0.5357, 0.5179, 0.5714, 0.4821, 0.5714, 0.4821, 0.5714, 0.5179, 0.5714, 0.5179, 0.6071, 0.4821, 0.6071, 0.5536, 0.5714, 0.5536, 0.5357, 0.5536, 0.5357, 0.5536, 0.5714, 0.4821, 0.6429, 0.5179, 0.6429, 0.5179, 0.6786, 0.4821, 0.6786, 0.4821, 0.6786, 0.5179, 0.6786, 0.5179, 0.7143, 0.4821, 0.7143, 0.5179, 0.5, 0.5536, 0.5, 0.5536, 0.5357, 0.5179, 0.5357, 0.5179, 0.5357, 0.5536, 0.5357, 0.5536, 0.5714, 0.5179, 0.5714, 0.5179, 0.5714, 0.5536, 0.5714, 0.5536, 0.6071, 0.5179, 0.6071, 0.5179, 0.6071, 0.5536, 0.6071, 0.5536, 0.6429, 0.5179, 0.6429, 0.5179, 0.6429, 0.5536, 0.6429, 0.5536, 0.6786, 0.5179, 0.6786, 0.5179, 0.6786, 0.5536, 0.6786, 0.5536, 0.7143, 0.5179, 0.7143, 0.5536, 0.5, 0.5893, 0.5, 0.5893, 0.5357, 0.5536, 0.5357, 0.4107, 0.6786, 0.4464, 0.6786, 0.4464, 0.6786, 0.4107, 0.6786, 0.5536, 0.5714, 0.5893, 0.5714, 0.5893, 0.6071, 0.5536, 0.6071, 0.5536, 0.6071, 0.5893, 0.6071, 0.5893, 0.6429, 0.5536, 0.6429, 0.5536, 0.6429, 0.5893, 0.6429, 0.5893, 0.6786, 0.5536, 0.6786, 0.5893, 0.5357, 0.5893, 0.5714, 0.5893, 0.5714, 0.5893, 0.5357, 0.5893, 0.5, 0.625, 0.5, 0.625, 0.5357, 0.5893, 0.5357, 0.5893, 0.5357, 0.625, 0.5357, 0.625, 0.5714, 0.5893, 0.5714, 0.5893, 0.5714, 0.625, 0.5714, 0.625, 0.6071, 0.5893, 0.6071, 0.5893, 0.6071, 0.625, 0.6071, 0.625, 0.6429, 0.5893, 0.6429, 0.5893, 0.6429, 0.625, 0.6429, 0.625, 0.6786, 0.5893, 0.6786, 0.5893, 0.6786, 0.625, 0.6786, 0.625, 0.7143, 0.5893, 0.7143, 0.125, 0.7143, 0.1607, 0.7143, 0.1607, 0.75, 0.125, 0.75, 0.1607, 0.7143, 0.1964, 0.7143, 0.1964, 0.75, 0.1607, 0.75, 0.1964, 0.7143, 0.2321, 0.7143, 0.2321, 0.75, 0.1964, 0.75, 0.2321, 0.7143, 0.2679, 0.7143, 0.2679, 0.75, 0.2321, 0.75, 0.2679, 0.7143, 0.3036, 0.7143, 0.3036, 0.75, 0.2679, 0.75, 0.3036, 0.7143, 0.3393, 0.7143, 0.3393, 0.75, 0.3036, 0.75, 0.125, 0.5, 0.1607, 0.5, 0.1607, 0.5357, 0.125, 0.5357, 0.125, 0.5357, 0.1607, 0.5357, 0.1607, 0.5714, 0.125, 0.5714, 0.125, 0.5714, 0.1607, 0.5714, 0.1607, 0.6071, 0.125, 0.6071, 0.125, 0.6071, 0.1607, 0.6071, 0.1607, 0.6429, 0.125, 0.6429, 0.125, 0.6429, 0.1607, 0.6429, 0.1607, 0.6786, 0.125, 0.6786, 0.125, 0.6786, 0.1607, 0.6786, 0.1607, 0.7143, 0.125, 0.7143, 0.1607, 0.5, 0.1964, 0.5, 0.1964, 0.5357, 0.1607, 0.5357, 0.1607, 0.5357, 0.1964, 0.5357, 0.1964, 0.5714, 0.1607, 0.5714, 0.1607, 0.5714, 0.1964, 0.5714, 0.1964, 0.6071, 0.1607, 0.6071, 0.1607, 0.6071, 0.1964, 0.6071, 0.1964, 0.6429, 0.1607, 0.6429, 0.1607, 0.6429, 0.1964, 0.6429, 0.1964, 0.6786, 0.1607, 0.6786, 0.1607, 0.6786, 0.1964, 0.6786, 0.1964, 0.7143, 0.1607, 0.7143, 0.1964, 0.5, 0.2321, 0.5, 0.2321, 0.5357, 0.1964, 0.5357, 0.1964, 0.5357, 0.2321, 0.5357, 0.2321, 0.5714, 0.1964, 0.5714, 0.1964, 0.5714, 0.2321, 0.5714, 0.2321, 0.6071, 0.1964, 0.6071, 0.1964, 0.6071, 0.2321, 0.6071, 0.2321, 0.6429, 0.1964, 0.6429, 0.1964, 0.6429, 0.2321, 0.6429, 0.2321, 0.6786, 0.1964, 0.6786, 0.1964, 0.6786, 0.2321, 0.6786, 0.2321, 0.7143, 0.1964, 0.7143, 0.2321, 0.5, 0.2679, 0.5, 0.2679, 0.5357, 0.2321, 0.5357, 0.2321, 0.5357, 0.2679, 0.5357, 0.2679, 0.5714, 0.2321, 0.5714, 0.2321, 0.5714, 0.2679, 0.5714, 0.2679, 0.6071, 0.2321, 0.6071, 0.2321, 0.6429, 0.2321, 0.6071, 0.2321, 0.6071, 0.2321, 0.6429, 0.2321, 0.6429, 0.2679, 0.6429, 0.2679, 0.6786, 0.2321, 0.6786, 0.2321, 0.6786, 0.2679, 0.6786, 0.2679, 0.7143, 0.2321, 0.7143, 0.2679, 0.5, 0.3036, 0.5, 0.3036, 0.5357, 0.2679, 0.5357, 0.2679, 0.5357, 0.3036, 0.5357, 0.3036, 0.5714, 0.2679, 0.5714, 0.2679, 0.5714, 0.3036, 0.5714, 0.3036, 0.6071, 0.2679, 0.6071, 0.2679, 0.6071, 0.3036, 0.6071, 0.3036, 0.6429, 0.2679, 0.6429, 0.2679, 0.6429, 0.3036, 0.6429, 0.3036, 0.6786, 0.2679, 0.6786, 0.2679, 0.6786, 0.3036, 0.6786, 0.3036, 0.7143, 0.2679, 0.7143, 0.3036, 0.5, 0.3393, 0.5, 0.3393, 0.5357, 0.3036, 0.5357, 0.3036, 0.5357, 0.3393, 0.5357, 0.3393, 0.5714, 0.3036, 0.5714, 0.3036, 0.5714, 0.3393, 0.5714, 0.3393, 0.6071, 0.3036, 0.6071, 0.3036, 0.6071, 0.3393, 0.6071, 0.3393, 0.6429, 0.3036, 0.6429, 0.3036, 0.6429, 0.3393, 0.6429, 0.3393, 0.6786, 0.3036, 0.6786, 0.3036, 0.6786, 0.3393, 0.6786, 0.3393, 0.7143, 0.3036, 0.7143, 0.3393, 0.5, 0.375, 0.5, 0.375, 0.5357, 0.3393, 0.5357, 0.3393, 0.5357, 0.375, 0.5357, 0.375, 0.5714, 0.3393, 0.5714, 0.3393, 0.5714, 0.375, 0.5714, 0.375, 0.6071, 0.3393, 0.6071, 0.3393, 0.6071, 0.375, 0.6071, 0.375, 0.6429, 0.3393, 0.6429, 0.3393, 0.6429, 0.375, 0.6429, 0.375, 0.6786, 0.3393, 0.6786, 0.3393, 0.6786, 0.375, 0.6786, 0.375, 0.7143, 0.3393, 0.7143, 0.375, 0.2143, 0.4107, 0.2143, 0.4107, 0.25, 0.375, 0.25, 0.4107, 0.2143, 0.4464, 0.2143, 0.4464, 0.25, 0.4107, 0.25, 0.4464, 0.2143, 0.4821, 0.2143, 0.4821, 0.25, 0.4464, 0.25, 0.4821, 0.2143, 0.5179, 0.2143, 0.5179, 0.25, 0.4821, 0.25, 0.5179, 0.2143, 0.5536, 0.2143, 0.5536, 0.25, 0.5179, 0.25, 0.5536, 0.2143, 0.5893, 0.2143, 0.5893, 0.25, 0.5536, 0.25, 0.375, 0.0, 0.4107, 0.0, 0.4107, 0.03571, 0.375, 0.03571, 0.375, 0.03571, 0.4107, 0.03571, 0.4107, 0.07143, 0.375, 0.07143, 0.375, 0.07143, 0.4107, 0.07143, 0.4107, 0.1071, 0.375, 0.1071, 0.375, 0.1071, 0.4107, 0.1071, 0.4107, 0.1429, 0.375, 0.1429, 0.375, 0.1429, 0.4107, 0.1429, 0.4107, 0.1786, 0.375, 0.1786, 0.375, 0.1786, 0.4107, 0.1786, 0.4107, 0.2143, 0.375, 0.2143, 0.4107, 0.0, 0.4464, 0.0, 0.4464, 0.03571, 0.4107, 0.03571, 0.4107, 0.03571, 0.4464, 0.03571, 0.4464, 0.07143, 0.4107, 0.07143, 0.4107, 0.07143, 0.4464, 0.07143, 0.4464, 0.1071, 0.4107, 0.1071, 0.4107, 0.1071, 0.4464, 0.1071, 0.4464, 0.1429, 0.4107, 0.1429, 0.4107, 0.1429, 0.4464, 0.1429, 0.4464, 0.1786, 0.4107, 0.1786, 0.4107, 0.1786, 0.4464, 0.1786, 0.4464, 0.2143, 0.4107, 0.2143, 0.4464, 0.0, 0.4821, 0.0, 0.4821, 0.03571, 0.4464, 0.03571, 0.4464, 0.03571, 0.4821, 0.03571, 0.4821, 0.07143, 0.4464, 0.07143, 0.4464, 0.07143, 0.4821, 0.07143, 0.4821, 0.1071, 0.4464, 0.1071, 0.4464, 0.1071, 0.4821, 0.1071, 0.4821, 0.1429, 0.4464, 0.1429, 0.4464, 0.1429, 0.4821, 0.1429, 0.4821, 0.1786, 0.4464, 0.1786, 0.4464, 0.1786, 0.4821, 0.1786, 0.4821, 0.2143, 0.4464, 0.2143, 0.4821, 0.0, 0.5179, 0.0, 0.5179, 0.03571, 0.4821, 0.03571, 0.4821, 0.03571, 0.5179, 0.03571, 0.5179, 0.07143, 0.4821, 0.07143, 0.4821, 0.1071, 0.4821, 0.07143, 0.4821, 0.07143, 0.4821, 0.1071, 0.4821, 0.1071, 0.5179, 0.1071, 0.5179, 0.1429, 0.4821, 0.1429, 0.4821, 0.07143, 0.5179, 0.07143, 0.5179, 0.07143, 0.4821, 0.07143, 0.4821, 0.1786, 0.5179, 0.1786, 0.5179, 0.2143, 0.4821, 0.2143, 0.5179, 0.0, 0.5536, 0.0, 0.5536, 0.03571, 0.5179, 0.03571, 0.5179, 0.03571, 0.5536, 0.03571, 0.5536, 0.07143, 0.5179, 0.07143, 0.5179, 0.07143, 0.5536, 0.07143, 0.5536, 0.1071, 0.5179, 0.1071, 0.5179, 0.1071, 0.5536, 0.1071, 0.5536, 0.1429, 0.5179, 0.1429, 0.5179, 0.1429, 0.5536, 0.1429, 0.5536, 0.1786, 0.5179, 0.1786, 0.5179, 0.1786, 0.5536, 0.1786, 0.5536, 0.2143, 0.5179, 0.2143, 0.5536, 0.0, 0.5893, 0.0, 0.5893, 0.03571, 0.5536, 0.03571, 0.5536, 0.03571, 0.5893, 0.03571, 0.5893, 0.07143, 0.5536, 0.07143, 0.5536, 0.07143, 0.5893, 0.07143, 0.5893, 0.1071, 0.5536, 0.1071, 0.5536, 0.1071, 0.5893, 0.1071, 0.5893, 0.1429, 0.5536, 0.1429, 0.5536, 0.1429, 0.5893, 0.1429, 0.5893, 0.1786, 0.5536, 0.1786, 0.5536, 0.1786, 0.5893, 0.1786, 0.5893, 0.2143, 0.5536, 0.2143, 0.5893, 0.0, 0.625, 0.0, 0.625, 0.03571, 0.5893, 0.03571, 0.5893, 0.03571, 0.625, 0.03571, 0.625, 0.07143, 0.5893, 0.07143, 0.5893, 0.07143, 0.625, 0.07143, 0.625, 0.1071, 0.5893, 0.1071, 0.5893, 0.1071, 0.625, 0.1071, 0.625, 0.1429, 0.5893, 0.1429, 0.5893, 0.1429, 0.625, 0.1429, 0.625, 0.1786, 0.5893, 0.1786, 0.5893, 0.1786, 0.625, 0.1786, 0.625, 0.2143, 0.5893, 0.2143, 0.375, 0.9643, 0.4107, 0.9643, 0.4107, 1.0, 0.375, 1.0, 0.4107, 0.9643, 0.4464, 0.9643, 0.4464, 1.0, 0.4107, 1.0, 0.4464, 0.9643, 0.4821, 0.9643, 0.4821, 1.0, 0.4464, 1.0, 0.4821, 0.9643, 0.5179, 0.9643, 0.5179, 1.0, 0.4821, 1.0, 0.5179, 0.9643, 0.5536, 0.9643, 0.5536, 1.0, 0.5179, 1.0, 0.5536, 0.9643, 0.5893, 0.9643, 0.5893, 1.0, 0.5536, 1.0, 0.375, 0.75, 0.4107, 0.75, 0.4107, 0.7857, 0.375, 0.7857, 0.375, 0.7857, 0.4107, 0.7857, 0.4107, 0.8214, 0.375, 0.8214, 0.375, 0.8214, 0.4107, 0.8214, 0.4107, 0.8571, 0.375, 0.8571, 0.375, 0.8571, 0.4107, 0.8571, 0.4107, 0.8929, 0.375, 0.8929, 0.375, 0.8929, 0.4107, 0.8929, 0.4107, 0.9286, 0.375, 0.9286, 0.375, 0.9286, 0.4107, 0.9286, 0.4107, 0.9643, 0.375, 0.9643, 0.4107, 0.75, 0.4464, 0.75, 0.4464, 0.7857, 0.4107, 0.7857, 0.4107, 0.7857, 0.4464, 0.7857, 0.4464, 0.8214, 0.4107, 0.8214, 0.4107, 0.8214, 0.4464, 0.8214, 0.4464, 0.8571, 0.4107, 0.8571, 0.4107, 0.8571, 0.4464, 0.8571, 0.4464, 0.8929, 0.4107, 0.8929, 0.4107, 0.8929, 0.4464, 0.8929, 0.4464, 0.9286, 0.4107, 0.9286, 0.5179, 0.8929, 0.4821, 0.8929, 0.4821, 0.8929, 0.5179, 0.8929, 0.4464, 0.75, 0.4821, 0.75, 0.4821, 0.7857, 0.4464, 0.7857, 0.4464, 0.7857, 0.4821, 0.7857, 0.4821, 0.8214, 0.4464, 0.8214, 0.4464, 0.8214, 0.4821, 0.8214, 0.4821, 0.8571, 0.4464, 0.8571, 0.4464, 0.8571, 0.4821, 0.8571, 0.4821, 0.8929, 0.4464, 0.8929, 0.4464, 0.8929, 0.4821, 0.8929, 0.4821, 0.9286, 0.4464, 0.9286, 0.4464, 0.9286, 0.4821, 0.9286, 0.4821, 0.9643, 0.4464, 0.9643, 0.4821, 0.75, 0.5179, 0.75, 0.5179, 0.7857, 0.4821, 0.7857, 0.4821, 0.7857, 0.5179, 0.7857, 0.5179, 0.8214, 0.4821, 0.8214, 0.4821, 0.8214, 0.5179, 0.8214, 0.5179, 0.8571, 0.4821, 0.8571, 0.5893, 0.8214, 0.5536, 0.8214, 0.5536, 0.8214, 0.5893, 0.8214, 0.4821, 0.8929, 0.5179, 0.8929, 0.5179, 0.9286, 0.4821, 0.9286, 0.4821, 0.9286, 0.5179, 0.9286, 0.5179, 0.9643, 0.4821, 0.9643, 0.5179, 0.75, 0.5536, 0.75, 0.5536, 0.7857, 0.5179, 0.7857, 0.5179, 0.7857, 0.5536, 0.7857, 0.5536, 0.8214, 0.5179, 0.8214, 0.5179, 0.8214, 0.5536, 0.8214, 0.5536, 0.8571, 0.5179, 0.8571, 0.5179, 0.8571, 0.5536, 0.8571, 0.5536, 0.8929, 0.5179, 0.8929, 0.5179, 0.8929, 0.5536, 0.8929, 0.5536, 0.9286, 0.5179, 0.9286, 0.5179, 0.9286, 0.5536, 0.9286, 0.5536, 0.9643, 0.5179, 0.9643, 0.5536, 0.75, 0.5893, 0.75, 0.5893, 0.7857, 0.5536, 0.7857, 0.5179, 0.8571, 0.5179, 0.8929, 0.5179, 0.8929, 0.5179, 0.8571, 0.5536, 0.8214, 0.5893, 0.8214, 0.5893, 0.8571, 0.5536, 0.8571, 0.5536, 0.8571, 0.5893, 0.8571, 0.5893, 0.8929, 0.5536, 0.8929, 0.5536, 0.8929, 0.5893, 0.8929, 0.5893, 0.9286, 0.5536, 0.9286, 0.5536, 0.9286, 0.5893, 0.9286, 0.5893, 0.9643, 0.5536, 0.9643, 0.5893, 0.75, 0.625, 0.75, 0.625, 0.7857, 0.5893, 0.7857, 0.5893, 0.7857, 0.625, 0.7857, 0.625, 0.8214, 0.5893, 0.8214, 0.5893, 0.8214, 0.625, 0.8214, 0.625, 0.8571, 0.5893, 0.8571, 0.5893, 0.8571, 0.625, 0.8571, 0.625, 0.8929, 0.5893, 0.8929, 0.5893, 0.8929, 0.625, 0.8929, 0.625, 0.9286, 0.5893, 0.9286, 0.5893, 0.9286, 0.625, 0.9286, 0.625, 0.9643, 0.5893, 0.9643, 0.625, 0.7143, 0.6607, 0.7143, 0.6607, 0.75, 0.625, 0.75, 0.6607, 0.7143, 0.6964, 0.7143, 0.6964, 0.75, 0.6607, 0.75, 0.6964, 0.7143, 0.7321, 0.7143, 0.7321, 0.75, 0.6964, 0.75, 0.7321, 0.7143, 0.7679, 0.7143, 0.7679, 0.75, 0.7321, 0.75, 0.7679, 0.7143, 0.8036, 0.7143, 0.8036, 0.75, 0.7679, 0.75, 0.8036, 0.7143, 0.8393, 0.7143, 0.8393, 0.75, 0.8036, 0.75, 0.625, 0.5, 0.6607, 0.5, 0.6607, 0.5357, 0.625, 0.5357, 0.625, 0.5357, 0.6607, 0.5357, 0.6607, 0.5714, 0.625, 0.5714, 0.625, 0.5714, 0.6607, 0.5714, 0.6607, 0.6071, 0.625, 0.6071, 0.625, 0.6071, 0.6607, 0.6071, 0.6607, 0.6429, 0.625, 0.6429, 0.625, 0.6429, 0.6607, 0.6429, 0.6607, 0.6786, 0.625, 0.6786, 0.625, 0.6786, 0.6607, 0.6786, 0.6607, 0.7143, 0.625, 0.7143, 0.6607, 0.5, 0.6964, 0.5, 0.6964, 0.5357, 0.6607, 0.5357, 0.6607, 0.5357, 0.6964, 0.5357, 0.6964, 0.5714, 0.6607, 0.5714, 0.7679, 0.6786, 0.7321, 0.6786, 0.7321, 0.6786, 0.7679, 0.6786, 0.6607, 0.6071, 0.6964, 0.6071, 0.6964, 0.6429, 0.6607, 0.6429, 0.6607, 0.5714, 0.6964, 0.5714, 0.6964, 0.5714, 0.6607, 0.5714, 0.6607, 0.6786, 0.6964, 0.6786, 0.6964, 0.7143, 0.6607, 0.7143, 0.6964, 0.5, 0.7321, 0.5, 0.7321, 0.5357, 0.6964, 0.5357, 0.6964, 0.5357, 0.7321, 0.5357, 0.7321, 0.5714, 0.6964, 0.5714, 0.6964, 0.5714, 0.7321, 0.5714, 0.7321, 0.6071, 0.6964, 0.6071, 0.6964, 0.6071, 0.7321, 0.6071, 0.7321, 0.6429, 0.6964, 0.6429, 0.6964, 0.6429, 0.7321, 0.6429, 0.7321, 0.6786, 0.6964, 0.6786, 0.6964, 0.6786, 0.7321, 0.6786, 0.7321, 0.7143, 0.6964, 0.7143, 0.7321, 0.5, 0.7679, 0.5, 0.7679, 0.5357, 0.7321, 0.5357, 0.7321, 0.5357, 0.7679, 0.5357, 0.7679, 0.5714, 0.7321, 0.5714, 0.6964, 0.6429, 0.6964, 0.6786, 0.6964, 0.6786, 0.6964, 0.6429, 0.7321, 0.6071, 0.7679, 0.6071, 0.7679, 0.6429, 0.7321, 0.6429, 0.7321, 0.6786, 0.7321, 0.6429, 0.7321, 0.6429, 0.7321, 0.6786, 0.7321, 0.6786, 0.7679, 0.6786, 0.7679, 0.7143, 0.7321, 0.7143, 0.7679, 0.5, 0.8036, 0.5, 0.8036, 0.5357, 0.7679, 0.5357, 0.7679, 0.5357, 0.8036, 0.5357, 0.8036, 0.5714, 0.7679, 0.5714, 0.7679, 0.5714, 0.8036, 0.5714, 0.8036, 0.6071, 0.7679, 0.6071, 0.7679, 0.6071, 0.8036, 0.6071, 0.8036, 0.6429, 0.7679, 0.6429, 0.7679, 0.6429, 0.8036, 0.6429, 0.8036, 0.6786, 0.7679, 0.6786, 0.7679, 0.6786, 0.8036, 0.6786, 0.8036, 0.7143, 0.7679, 0.7143, 0.8036, 0.5, 0.8393, 0.5, 0.8393, 0.5357, 0.8036, 0.5357, 0.8036, 0.5357, 0.8393, 0.5357, 0.8393, 0.5714, 0.8036, 0.5714, 0.7679, 0.6429, 0.7679, 0.6786, 0.7679, 0.6786, 0.7679, 0.6429, 0.8036, 0.6071, 0.8393, 0.6071, 0.8393, 0.6429, 0.8036, 0.6429, 0.7321, 0.6429, 0.7679, 0.6429, 0.7679, 0.6429, 0.7321, 0.6429, 0.8036, 0.6786, 0.8393, 0.6786, 0.8393, 0.7143, 0.8036, 0.7143, 0.8393, 0.5, 0.875, 0.5, 0.875, 0.5357, 0.8393, 0.5357, 0.8393, 0.5357, 0.875, 0.5357, 0.875, 0.5714, 0.8393, 0.5714, 0.8393, 0.5714, 0.875, 0.5714, 0.875, 0.6071, 0.8393, 0.6071, 0.8393, 0.6071, 0.875, 0.6071, 0.875, 0.6429, 0.8393, 0.6429, 0.8393, 0.6429, 0.875, 0.6429, 0.875, 0.6786, 0.8393, 0.6786, 0.8393, 0.6786, 0.875, 0.6786, 0.875, 0.7143, 0.8393, 0.7143, 0.6607, 0.5714, 0.6964, 0.5714, 0.6964, 0.6071, 0.6607, 0.6071, 0.6607, 0.6429, 0.6964, 0.6429, 0.6964, 0.6786, 0.6607, 0.6786, 0.7321, 0.5714, 0.7679, 0.5714, 0.7679, 0.6071, 0.7321, 0.6071, 0.7321, 0.6429, 0.7679, 0.6429, 0.7679, 0.6786, 0.7321, 0.6786, 0.8036, 0.5714, 0.8393, 0.5714, 0.8393, 0.6071, 0.8036, 0.6071, 0.8036, 0.6429, 0.8393, 0.6429, 0.8393, 0.6786, 0.8036, 0.6786, 0.6607, 0.6786, 0.6607, 0.6429, 0.6607, 0.6429, 0.6607, 0.6786, 0.6964, 0.6071, 0.6607, 0.6071, 0.6607, 0.6071, 0.6964, 0.6071, 0.8036, 0.5714, 0.8393, 0.5714, 0.8393, 0.5714, 0.8036, 0.5714, 0.6607, 0.6429, 0.6964, 0.6429, 0.6964, 0.6429, 0.6607, 0.6429, 0.8393, 0.6071, 0.8036, 0.6071, 0.8036, 0.6071, 0.8393, 0.6071, 0.6964, 0.6786, 0.6607, 0.6786, 0.6607, 0.6786, 0.6964, 0.6786, 0.8036, 0.6429, 0.8393, 0.6429, 0.8393, 0.6429, 0.8036, 0.6429, 0.8393, 0.5714, 0.8393, 0.6071, 0.8393, 0.6071, 0.8393, 0.5714, 0.8036, 0.6071, 0.8036, 0.5714, 0.8036, 0.5714, 0.8036, 0.6071, 0.7321, 0.5714, 0.7679, 0.5714, 0.7679, 0.5714, 0.7321, 0.5714, 0.7679, 0.5714, 0.7679, 0.6071, 0.7679, 0.6071, 0.7679, 0.5714, 0.8393, 0.6786, 0.8036, 0.6786, 0.8036, 0.6786, 0.8393, 0.6786, 0.7321, 0.6071, 0.7321, 0.5714, 0.7321, 0.5714, 0.7321, 0.6071, 0.6964, 0.5714, 0.6964, 0.6071, 0.6964, 0.6071, 0.6964, 0.5714, 0.7679, 0.6071, 0.7321, 0.6071, 0.7321, 0.6071, 0.7679, 0.6071, 0.6607, 0.6071, 0.6607, 0.5714, 0.6607, 0.5714, 0.6607, 0.6071, 0.8393, 0.6429, 0.8393, 0.6786, 0.8393, 0.6786, 0.8393, 0.6429, 0.8036, 0.6786, 0.8036, 0.6429, 0.8036, 0.6429, 0.8036, 0.6786, 0.8036, 0.6071, 0.8036, 0.5714, 0.8036, 0.5714, 0.8036, 0.6071, 0.8393, 0.5714, 0.8393, 0.6071, 0.8393, 0.6071, 0.8393, 0.5714, 0.8393, 0.6071, 0.8036, 0.6071, 0.8036, 0.6071, 0.8393, 0.6071, 0.8036, 0.5714, 0.8393, 0.5714, 0.8393, 0.5714, 0.8036, 0.5714, 0.8036, 0.6786, 0.8036, 0.6429, 0.8036, 0.6429, 0.8036, 0.6786, 0.8393, 0.6429, 0.8393, 0.6786, 0.8393, 0.6786, 0.8393, 0.6429, 0.8393, 0.6786, 0.8036, 0.6786, 0.8036, 0.6786, 0.8393, 0.6786, 0.8036, 0.6429, 0.8393, 0.6429, 0.8393, 0.6429, 0.8036, 0.6429, 0.8036, 0.5714, 0.8393, 0.5714, 0.8393, 0.5714, 0.8036, 0.5714, 0.8393, 0.6071, 0.8036, 0.6071, 0.8036, 0.6071, 0.8393, 0.6071, 0.8393, 0.5714, 0.8393, 0.6071, 0.8393, 0.6071, 0.8393, 0.5714, 0.8036, 0.6071, 0.8036, 0.5714, 0.8036, 0.5714, 0.8036, 0.6071, 0.8036, 0.6786, 0.8036, 0.6429, 0.8036, 0.6429, 0.8036, 0.6786, 0.8393, 0.6429, 0.8393, 0.6786, 0.8393, 0.6786, 0.8393, 0.6429, 0.8393, 0.6786, 0.8036, 0.6786, 0.8036, 0.6786, 0.8393, 0.6786, 0.8036, 0.6429, 0.8393, 0.6429, 0.8393, 0.6429, 0.8036, 0.6429, 0.7321, 0.6429, 0.7679, 0.6429, 0.7679, 0.6429, 0.7321, 0.6429, 0.7679, 0.6429, 0.7679, 0.6786, 0.7679, 0.6786, 0.7679, 0.6429, 0.7321, 0.6786, 0.7321, 0.6429, 0.7321, 0.6429, 0.7321, 0.6786, 0.7679, 0.6786, 0.7321, 0.6786, 0.7321, 0.6786, 0.7679, 0.6786, 0.7679, 0.6071, 0.7321, 0.6071, 0.7321, 0.6071, 0.7679, 0.6071, 0.7321, 0.6071, 0.7321, 0.5714, 0.7321, 0.5714, 0.7321, 0.6071, 0.7679, 0.5714, 0.7679, 0.6071, 0.7679, 0.6071, 0.7679, 0.5714, 0.7321, 0.5714, 0.7679, 0.5714, 0.7679, 0.5714, 0.7321, 0.5714, 0.6964, 0.6786, 0.6607, 0.6786, 0.6607, 0.6786, 0.6964, 0.6786, 0.6607, 0.6429, 0.6964, 0.6429, 0.6964, 0.6429, 0.6607, 0.6429, 0.6607, 0.6786, 0.6607, 0.6429, 0.6607, 0.6429, 0.6607, 0.6786, 0.6964, 0.6429, 0.6964, 0.6786, 0.6964, 0.6786, 0.6964, 0.6429, 0.6607, 0.6071, 0.6607, 0.5714, 0.6607, 0.5714, 0.6607, 0.6071, 0.6964, 0.5714, 0.6964, 0.6071, 0.6964, 0.6071, 0.6964, 0.5714, 0.6964, 0.6071, 0.6607, 0.6071, 0.6607, 0.6071, 0.6964, 0.6071, 0.6607, 0.5714, 0.6964, 0.5714, 0.6964, 0.5714, 0.6607, 0.5714, 0.4821, 0.07143, 0.5179, 0.07143, 0.5179, 0.1071, 0.4821, 0.1071, 0.4821, 0.1429, 0.5179, 0.1429, 0.5179, 0.1786, 0.4821, 0.1786, 0.5179, 0.1429, 0.5179, 0.1786, 0.5179, 0.1786, 0.5179, 0.1429, 0.5179, 0.07143, 0.5179, 0.1071, 0.5179, 0.1071, 0.5179, 0.07143, 0.5179, 0.1786, 0.4821, 0.1786, 0.4821, 0.1786, 0.5179, 0.1786, 0.5179, 0.1071, 0.4821, 0.1071, 0.4821, 0.1071, 0.5179, 0.1071, 0.4821, 0.1429, 0.5179, 0.1429, 0.5179, 0.1429, 0.4821, 0.1429, 0.4821, 0.1786, 0.4821, 0.1429, 0.4821, 0.1429, 0.4821, 0.1786, 0.4821, 0.1786, 0.4821, 0.1429, 0.4821, 0.1429, 0.4821, 0.1786, 0.4821, 0.1429, 0.5179, 0.1429, 0.5179, 0.1429, 0.4821, 0.1429, 0.5179, 0.1786, 0.4821, 0.1786, 0.4821, 0.1786, 0.5179, 0.1786, 0.5179, 0.1429, 0.5179, 0.1786, 0.5179, 0.1786, 0.5179, 0.1429, 0.5179, 0.1071, 0.4821, 0.1071, 0.4821, 0.1071, 0.5179, 0.1071, 0.5179, 0.07143, 0.5179, 0.1071, 0.5179, 0.1071, 0.5179, 0.07143, 0.4821, 0.07143, 0.5179, 0.07143, 0.5179, 0.07143, 0.4821, 0.07143, 0.4821, 0.1071, 0.4821, 0.07143, 0.4821, 0.07143, 0.4821, 0.1071, 0.2321, 0.6071, 0.2679, 0.6071, 0.2679, 0.6429, 0.2321, 0.6429, 0.2321, 0.6071, 0.2679, 0.6071, 0.2679, 0.6071, 0.2321, 0.6071, 0.2679, 0.6071, 0.2679, 0.6429, 0.2679, 0.6429, 0.2679, 0.6071, 0.2679, 0.6429, 0.2321, 0.6429, 0.2321, 0.6429, 0.2679, 0.6429, 0.2679, 0.6429, 0.2321, 0.6429, 0.2321, 0.6429, 0.2679, 0.6429, 0.2679, 0.6071, 0.2679, 0.6429, 0.2679, 0.6429, 0.2679, 0.6071, 0.2321, 0.6071, 0.2679, 0.6071, 0.2679, 0.6071, 0.2321, 0.6071, 0.2321, 0.6429, 0.2321, 0.6071, 0.2321, 0.6071, 0.2321, 0.6429, 0.4107, 0.5357, 0.4464, 0.5357, 0.4464, 0.5714, 0.4107, 0.5714, 0.4107, 0.6786, 0.4464, 0.6786, 0.4464, 0.7143, 0.4107, 0.7143, 0.4821, 0.6071, 0.5179, 0.6071, 0.5179, 0.6429, 0.4821, 0.6429, 0.5536, 0.5357, 0.5893, 0.5357, 0.5893, 0.5714, 0.5536, 0.5714, 0.5536, 0.6786, 0.5893, 0.6786, 0.5893, 0.7143, 0.5536, 0.7143, 0.5536, 0.6786, 0.5893, 0.6786, 0.5893, 0.6786, 0.5536, 0.6786, 0.4107, 0.5714, 0.4107, 0.5357, 0.4107, 0.5357, 0.4107, 0.5714, 0.4821, 0.6071, 0.5179, 0.6071, 0.5179, 0.6071, 0.4821, 0.6071, 0.5179, 0.6071, 0.5179, 0.6429, 0.5179, 0.6429, 0.5179, 0.6071, 0.5893, 0.7143, 0.5536, 0.7143, 0.5536, 0.7143, 0.5893, 0.7143, 0.4821, 0.6429, 0.4821, 0.6071, 0.4821, 0.6071, 0.4821, 0.6429, 0.4107, 0.5357, 0.4464, 0.5357, 0.4464, 0.5357, 0.4107, 0.5357, 0.5179, 0.6429, 0.4821, 0.6429, 0.4821, 0.6429, 0.5179, 0.6429, 0.5893, 0.6786, 0.5893, 0.7143, 0.5893, 0.7143, 0.5893, 0.6786, 0.5536, 0.7143, 0.5536, 0.6786, 0.5536, 0.6786, 0.5536, 0.7143, 0.4464, 0.5714, 0.4107, 0.5714, 0.4107, 0.5714, 0.4464, 0.5714, 0.5536, 0.5357, 0.5893, 0.5357, 0.5893, 0.5357, 0.5536, 0.5357, 0.4464, 0.6786, 0.4464, 0.7143, 0.4464, 0.7143, 0.4464, 0.6786, 0.4107, 0.7143, 0.4107, 0.6786, 0.4107, 0.6786, 0.4107, 0.7143, 0.5893, 0.5714, 0.5536, 0.5714, 0.5536, 0.5714, 0.5893, 0.5714, 0.4464, 0.5714, 0.4107, 0.5714, 0.4107, 0.5714, 0.4464, 0.5714, 0.4107, 0.5357, 0.4464, 0.5357, 0.4464, 0.5357, 0.4107, 0.5357, 0.4107, 0.5714, 0.4107, 0.5357, 0.4107, 0.5357, 0.4107, 0.5714, 0.4464, 0.5357, 0.4464, 0.5714, 0.4464, 0.5714, 0.4464, 0.5357, 0.4107, 0.7143, 0.4107, 0.6786, 0.4107, 0.6786, 0.4107, 0.7143, 0.4464, 0.6786, 0.4464, 0.7143, 0.4464, 0.7143, 0.4464, 0.6786, 0.4107, 0.6786, 0.4464, 0.6786, 0.4464, 0.6786, 0.4107, 0.6786, 0.4464, 0.7143, 0.4107, 0.7143, 0.4107, 0.7143, 0.4464, 0.7143, 0.5179, 0.6429, 0.4821, 0.6429, 0.4821, 0.6429, 0.5179, 0.6429, 0.4821, 0.6429, 0.4821, 0.6071, 0.4821, 0.6071, 0.4821, 0.6429, 0.5179, 0.6071, 0.5179, 0.6429, 0.5179, 0.6429, 0.5179, 0.6071, 0.4821, 0.6071, 0.5179, 0.6071, 0.5179, 0.6071, 0.4821, 0.6071, 0.5536, 0.7143, 0.5536, 0.6786, 0.5536, 0.6786, 0.5536, 0.7143, 0.5893, 0.6786, 0.5893, 0.7143, 0.5893, 0.7143, 0.5893, 0.6786, 0.5893, 0.7143, 0.5536, 0.7143, 0.5536, 0.7143, 0.5893, 0.7143, 0.5536, 0.6786, 0.5893, 0.6786, 0.5893, 0.6786, 0.5536, 0.6786, 0.5893, 0.5714, 0.5536, 0.5714, 0.5536, 0.5714, 0.5893, 0.5714, 0.5536, 0.5357, 0.5893, 0.5357, 0.5893, 0.5357, 0.5536, 0.5357, 0.5893, 0.5357, 0.5893, 0.5714, 0.5893, 0.5714, 0.5893, 0.5357, 0.5536, 0.5714, 0.5536, 0.5357, 0.5536, 0.5357, 0.5536, 0.5714, 0.4107, 0.9286, 0.4464, 0.9286, 0.4464, 0.9643, 0.4107, 0.9643, 0.4821, 0.8571, 0.5179, 0.8571, 0.5179, 0.8929, 0.4821, 0.8929, 0.5536, 0.7857, 0.5893, 0.7857, 0.5893, 0.8214, 0.5536, 0.8214, 0.4464, 0.9643, 0.4107, 0.9643, 0.4107, 0.9643, 0.4464, 0.9643, 0.4107, 0.9643, 0.4107, 0.9286, 0.4107, 0.9286, 0.4107, 0.9643, 0.5536, 0.8214, 0.5536, 0.7857, 0.5536, 0.7857, 0.5536, 0.8214, 0.4464, 0.9286, 0.4464, 0.9643, 0.4464, 0.9643, 0.4464, 0.9286, 0.5893, 0.7857, 0.5893, 0.8214, 0.5893, 0.8214, 0.5893, 0.7857, 0.5536, 0.7857, 0.5893, 0.7857, 0.5893, 0.7857, 0.5536, 0.7857, 0.4821, 0.8571, 0.5179, 0.8571, 0.5179, 0.8571, 0.4821, 0.8571, 0.4107, 0.9286, 0.4464, 0.9286, 0.4464, 0.9286, 0.4107, 0.9286, 0.4821, 0.8929, 0.4821, 0.8571, 0.4821, 0.8571, 0.4821, 0.8929, 0.5536, 0.7857, 0.5893, 0.7857, 0.5893, 0.7857, 0.5536, 0.7857, 0.5893, 0.7857, 0.5893, 0.8214, 0.5893, 0.8214, 0.5893, 0.7857, 0.5536, 0.8214, 0.5536, 0.7857, 0.5536, 0.7857, 0.5536, 0.8214, 0.5893, 0.8214, 0.5536, 0.8214, 0.5536, 0.8214, 0.5893, 0.8214, 0.4821, 0.8929, 0.4821, 0.8571, 0.4821, 0.8571, 0.4821, 0.8929, 0.4821, 0.8571, 0.5179, 0.8571, 0.5179, 0.8571, 0.4821, 0.8571, 0.5179, 0.8571, 0.5179, 0.8929, 0.5179, 0.8929, 0.5179, 0.8571, 0.5179, 0.8929, 0.4821, 0.8929, 0.4821, 0.8929, 0.5179, 0.8929, 0.4107, 0.9286, 0.4464, 0.9286, 0.4464, 0.9286, 0.4107, 0.9286, 0.4464, 0.9286, 0.4464, 0.9643, 0.4464, 0.9643, 0.4464, 0.9286, 0.4107, 0.9643, 0.4107, 0.9286, 0.4107, 0.9286, 0.4107, 0.9643, 0.4464, 0.9643, 0.4107, 0.9643, 0.4107, 0.9643, 0.4464, 0.9643, 0.4464, 0.3214, 0.4821, 0.3214, 0.4821, 0.3571, 0.4464, 0.3571, 0.4464, 0.3929, 0.4821, 0.3929, 0.4821, 0.4286, 0.4464, 0.4286, 0.5179, 0.3214, 0.5536, 0.3214, 0.5536, 0.3571, 0.5179, 0.3571, 0.5179, 0.3929, 0.5536, 0.3929, 0.5536, 0.4286, 0.5179, 0.4286, 0.4821, 0.3571, 0.4464, 0.3571, 0.4464, 0.3571, 0.4821, 0.3571, 0.4821, 0.3929, 0.4821, 0.4286, 0.4821, 0.4286, 0.4821, 0.3929, 0.4464, 0.4286, 0.4464, 0.3929, 0.4464, 0.3929, 0.4464, 0.4286, 0.4464, 0.3929, 0.4821, 0.3929, 0.4821, 0.3929, 0.4464, 0.3929, 0.4821, 0.4286, 0.4464, 0.4286, 0.4464, 0.4286, 0.4821, 0.4286, 0.5179, 0.3214, 0.5536, 0.3214, 0.5536, 0.3214, 0.5179, 0.3214, 0.5536, 0.3571, 0.5179, 0.3571, 0.5179, 0.3571, 0.5536, 0.3571, 0.5536, 0.3214, 0.5536, 0.3571, 0.5536, 0.3571, 0.5536, 0.3214, 0.5179, 0.3571, 0.5179, 0.3214, 0.5179, 0.3214, 0.5179, 0.3571, 0.4821, 0.3214, 0.4821, 0.3571, 0.4821, 0.3571, 0.4821, 0.3214, 0.5179, 0.3929, 0.5536, 0.3929, 0.5536, 0.3929, 0.5179, 0.3929, 0.4464, 0.3571, 0.4464, 0.3214, 0.4464, 0.3214, 0.4464, 0.3571, 0.5179, 0.3929, 0.5536, 0.3929, 0.5536, 0.3929, 0.5179, 0.3929, 0.5536, 0.4286, 0.5179, 0.4286, 0.5179, 0.4286, 0.5536, 0.4286, 0.5536, 0.3929, 0.5536, 0.4286, 0.5536, 0.4286, 0.5536, 0.3929, 0.5179, 0.4286, 0.5179, 0.3929, 0.5179, 0.3929, 0.5179, 0.4286, 0.4821, 0.4286, 0.4464, 0.4286, 0.4464, 0.4286, 0.4821, 0.4286, 0.4464, 0.3929, 0.4821, 0.3929, 0.4821, 0.3929, 0.4464, 0.3929, 0.4464, 0.4286, 0.4464, 0.3929, 0.4464, 0.3929, 0.4464, 0.4286, 0.4821, 0.3929, 0.4821, 0.4286, 0.4821, 0.4286, 0.4821, 0.3929, 0.4464, 0.3571, 0.4464, 0.3214, 0.4464, 0.3214, 0.4464, 0.3571, 0.4821, 0.3214, 0.4821, 0.3571, 0.4821, 0.3571, 0.4821, 0.3214, 0.4821, 0.3571, 0.4464, 0.3571, 0.4464, 0.3571, 0.4821, 0.3571, 0.4464, 0.3214, 0.4821, 0.3214, 0.4821, 0.3214, 0.4464, 0.3214, 0.5179, 0.3571, 0.5179, 0.3214, 0.5179, 0.3214, 0.5179, 0.3571, 0.5536, 0.3214, 0.5536, 0.3571, 0.5536, 0.3571, 0.5536, 0.3214, 0.5536, 0.3571, 0.5179, 0.3571, 0.5179, 0.3571, 0.5536, 0.3571, 0.5179, 0.3214, 0.5536, 0.3214, 0.5536, 0.3214, 0.5179, 0.3214])
me_cube.materials.append(mat_dot)
me_cube.materials.append(mat_x)
me_cube.use_remesh_preserve_volume = False
me_cube.use_remesh_preserve_attributes = False
me_cube.use_mirror_vertex_groups = False
me_cube.update()

# ---- objects
ob_cube = bpy.data.objects.new('Cube', me_cube)
ob_light = bpy.data.objects.new('Light', light_light)
ob_camera = bpy.data.objects.new('Camera', cam_camera)

# ---- transforms, parenting, visibility, modifiers, constraints
ob_cube.location = (0.0, 0.0, 0.0)
ob_cube.lock_rotations_4d = False
ob_cube.empty_display_type = 'ARROWS'
ob_cube.lineart.crease_threshold = 0.0
_m = ob_cube.modifiers.new('Поділ', 'SUBSURF')
_m.levels = 3
ob_light.location = (4.076, 1.005, 5.904)
ob_light.rotation_euler = (0.6503, 0.05522, 1.866)
ob_light.lock_rotations_4d = False
ob_light.empty_display_type = 'ARROWS'
ob_light.color = (0.0, 0.0, 0.0, 0.0)
ob_light.lineart.crease_threshold = 0.0
ob_camera.location = (7.359, -6.926, 4.958)
ob_camera.rotation_euler = (1.109, 0.0, 0.8149)
ob_camera.lock_rotations_4d = False
ob_camera.empty_display_type = 'ARROWS'
ob_camera.color = (0.0, 0.0, 0.0, 0.0)
ob_camera.display_type = 'WIRE'
ob_camera.lineart.crease_threshold = 0.0

# ---- collection membership
col_collection.objects.link(ob_cube)
col_collection.objects.link(ob_light)
col_collection.objects.link(ob_camera)

# ---- scene / render settings (as saved in the file)
scene.camera = ob_camera
scene.frame_start = 1; scene.frame_end = 250; scene.frame_set(1)
scene.render.engine = 'BLENDER_EEVEE_NEXT'
scene.cycles.sampling_pattern = 'TABULATED_SOBOL'
scene.cycles.use_light_tree = False
scene.view_settings.view_transform = 'Filmic'
bpy.context.view_layer.update()
